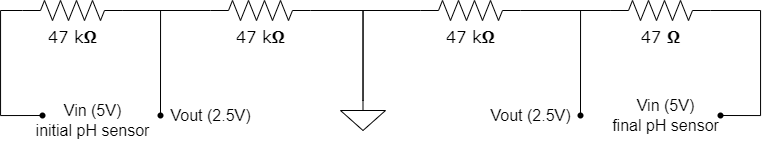

The diagram above was exported from draw.io. Its source (the exported page's mxGraphModel, read from the mxfile embedded in the PNG):
<mxGraphModel dx="1235" dy="731" grid="1" gridSize="10" guides="1" tooltips="1" connect="1" arrows="1" fold="1" page="1" pageScale="1" pageWidth="1100" pageHeight="850" background="none" math="0" shadow="0">
  <root>
    <mxCell id="0" />
    <mxCell id="1" parent="0" />
    <mxCell id="wKgUK0UTeyyjZvhtWHKd-3" style="edgeStyle=orthogonalEdgeStyle;rounded=0;orthogonalLoop=1;jettySize=auto;html=1;entryX=0;entryY=0.5;entryDx=0;entryDy=0;entryPerimeter=0;endArrow=none;endFill=0;fontSize=16;" parent="1" source="wKgUK0UTeyyjZvhtWHKd-9" target="wKgUK0UTeyyjZvhtWHKd-2" edge="1">
      <mxGeometry relative="1" as="geometry">
        <mxPoint x="212.0000000000001" y="520" as="sourcePoint" />
        <Array as="points">
          <mxPoint x="240" y="520" />
          <mxPoint x="240" y="415" />
        </Array>
      </mxGeometry>
    </mxCell>
    <mxCell id="wKgUK0UTeyyjZvhtWHKd-5" style="edgeStyle=orthogonalEdgeStyle;rounded=0;orthogonalLoop=1;jettySize=auto;html=1;endArrow=none;endFill=0;fontSize=16;" parent="1" source="wKgUK0UTeyyjZvhtWHKd-2" target="wKgUK0UTeyyjZvhtWHKd-4" edge="1">
      <mxGeometry relative="1" as="geometry" />
    </mxCell>
    <mxCell id="wKgUK0UTeyyjZvhtWHKd-7" style="edgeStyle=orthogonalEdgeStyle;rounded=0;orthogonalLoop=1;jettySize=auto;html=1;endArrow=none;endFill=0;fontSize=16;" parent="1" source="wKgUK0UTeyyjZvhtWHKd-2" target="wKgUK0UTeyyjZvhtWHKd-15" edge="1">
      <mxGeometry relative="1" as="geometry">
        <mxPoint x="399.5" y="550" as="targetPoint" />
      </mxGeometry>
    </mxCell>
    <mxCell id="wKgUK0UTeyyjZvhtWHKd-2" value="47 k&lt;b style=&quot;font-size: 16px;&quot;&gt;Ω&lt;/b&gt;" style="verticalLabelPosition=bottom;shadow=0;align=center;html=1;verticalAlign=top;strokeWidth=1;shape=mxgraph.electrical.resistors.resistor_2;rounded=1;comic=0;labelBackgroundColor=none;fontFamily=Verdana;fontSize=16;" parent="1" vertex="1">
      <mxGeometry x="262" y="405" width="100" height="20" as="geometry" />
    </mxCell>
    <mxCell id="wKgUK0UTeyyjZvhtWHKd-11" style="edgeStyle=orthogonalEdgeStyle;rounded=0;orthogonalLoop=1;jettySize=auto;html=1;exitX=1;exitY=0.5;exitDx=0;exitDy=0;exitPerimeter=0;endArrow=none;endFill=0;entryX=0.5;entryY=0;entryDx=0;entryDy=0;entryPerimeter=0;fontSize=16;" parent="1" source="wKgUK0UTeyyjZvhtWHKd-4" target="wKgUK0UTeyyjZvhtWHKd-16" edge="1">
      <mxGeometry relative="1" as="geometry">
        <mxPoint x="630" y="480" as="targetPoint" />
      </mxGeometry>
    </mxCell>
    <mxCell id="wKgUK0UTeyyjZvhtWHKd-4" value="47 k&lt;b style=&quot;font-size: 16px;&quot;&gt;Ω&lt;/b&gt;" style="verticalLabelPosition=bottom;shadow=0;align=center;html=1;verticalAlign=top;strokeWidth=1;shape=mxgraph.electrical.resistors.resistor_2;rounded=1;comic=0;labelBackgroundColor=none;fontFamily=Verdana;fontSize=16;" parent="1" vertex="1">
      <mxGeometry x="450" y="405" width="100" height="20" as="geometry" />
    </mxCell>
    <mxCell id="wKgUK0UTeyyjZvhtWHKd-9" value="" style="shape=waypoint;sketch=0;fillStyle=solid;size=6;pointerEvents=1;points=[];fillColor=none;resizable=0;rotatable=0;perimeter=centerPerimeter;snapToPoint=1;verticalAlign=middle;spacingBottom=0;spacingTop=0;fontFamily=Verdana;fontSize=16;labelPosition=center;verticalLabelPosition=middle;align=left;spacingRight=0;spacingLeft=6;" parent="1" vertex="1">
      <mxGeometry x="262" y="500" width="40" height="40" as="geometry" />
    </mxCell>
    <mxCell id="wKgUK0UTeyyjZvhtWHKd-15" value="" style="shape=waypoint;sketch=0;fillStyle=solid;size=6;pointerEvents=1;points=[];fillColor=none;resizable=0;rotatable=0;perimeter=centerPerimeter;snapToPoint=1;verticalAlign=top;spacingBottom=0;spacingTop=-5;fontFamily=Verdana;fontSize=16;" parent="1" vertex="1">
      <mxGeometry x="380" y="500" width="40" height="40" as="geometry" />
    </mxCell>
    <mxCell id="wKgUK0UTeyyjZvhtWHKd-16" value="" style="pointerEvents=1;verticalLabelPosition=bottom;shadow=0;align=center;html=1;verticalAlign=top;shape=mxgraph.electrical.signal_sources.signal_ground;fontSize=16;" parent="1" vertex="1">
      <mxGeometry x="580" y="505" width="45" height="30" as="geometry" />
    </mxCell>
    <mxCell id="wKgUK0UTeyyjZvhtWHKd-17" value="Vin (5V)&lt;br style=&quot;font-size: 16px;&quot;&gt;initial pH sensor" style="text;html=1;align=center;verticalAlign=middle;resizable=0;points=[];autosize=1;strokeColor=none;fillColor=none;fontSize=16;" parent="1" vertex="1">
      <mxGeometry x="262" y="500" width="140" height="50" as="geometry" />
    </mxCell>
    <mxCell id="wKgUK0UTeyyjZvhtWHKd-18" value="Vout (2.5V)" style="text;html=1;align=center;verticalAlign=middle;resizable=0;points=[];autosize=1;strokeColor=none;fillColor=none;fontSize=16;" parent="1" vertex="1">
      <mxGeometry x="400" y="505" width="100" height="30" as="geometry" />
    </mxCell>
    <mxCell id="wKgUK0UTeyyjZvhtWHKd-31" style="edgeStyle=orthogonalEdgeStyle;rounded=0;orthogonalLoop=1;jettySize=auto;html=1;endArrow=none;endFill=0;fontSize=16;" parent="1" source="wKgUK0UTeyyjZvhtWHKd-25" target="wKgUK0UTeyyjZvhtWHKd-16" edge="1">
      <mxGeometry relative="1" as="geometry" />
    </mxCell>
    <mxCell id="wKgUK0UTeyyjZvhtWHKd-40" style="edgeStyle=orthogonalEdgeStyle;rounded=0;orthogonalLoop=1;jettySize=auto;html=1;entryX=0;entryY=0.5;entryDx=0;entryDy=0;entryPerimeter=0;endArrow=none;endFill=0;fontSize=16;" parent="1" source="wKgUK0UTeyyjZvhtWHKd-25" target="wKgUK0UTeyyjZvhtWHKd-34" edge="1">
      <mxGeometry relative="1" as="geometry" />
    </mxCell>
    <mxCell id="wKgUK0UTeyyjZvhtWHKd-25" value="47 k&lt;b style=&quot;font-size: 16px;&quot;&gt;Ω&lt;/b&gt;" style="verticalLabelPosition=bottom;shadow=0;align=center;html=1;verticalAlign=top;strokeWidth=1;shape=mxgraph.electrical.resistors.resistor_2;rounded=1;comic=0;labelBackgroundColor=none;fontFamily=Verdana;fontSize=16;" parent="1" vertex="1">
      <mxGeometry x="660" y="405" width="100" height="20" as="geometry" />
    </mxCell>
    <mxCell id="wKgUK0UTeyyjZvhtWHKd-37" style="edgeStyle=orthogonalEdgeStyle;rounded=0;orthogonalLoop=1;jettySize=auto;html=1;exitX=0;exitY=0.5;exitDx=0;exitDy=0;exitPerimeter=0;endArrow=none;endFill=0;entryX=0.536;entryY=-0.075;entryDx=0;entryDy=0;entryPerimeter=0;fontSize=16;" parent="1" source="wKgUK0UTeyyjZvhtWHKd-34" target="wKgUK0UTeyyjZvhtWHKd-41" edge="1">
      <mxGeometry relative="1" as="geometry">
        <Array as="points">
          <mxPoint x="820" y="415" />
        </Array>
      </mxGeometry>
    </mxCell>
    <mxCell id="wKgUK0UTeyyjZvhtWHKd-39" style="edgeStyle=orthogonalEdgeStyle;rounded=0;orthogonalLoop=1;jettySize=auto;html=1;exitX=1;exitY=0.5;exitDx=0;exitDy=0;exitPerimeter=0;endArrow=none;endFill=0;entryX=0.65;entryY=0.446;entryDx=0;entryDy=0;entryPerimeter=0;fontSize=16;" parent="1" source="wKgUK0UTeyyjZvhtWHKd-34" target="wKgUK0UTeyyjZvhtWHKd-42" edge="1">
      <mxGeometry relative="1" as="geometry">
        <Array as="points">
          <mxPoint x="1000" y="415" />
          <mxPoint x="1000" y="520" />
        </Array>
      </mxGeometry>
    </mxCell>
    <mxCell id="wKgUK0UTeyyjZvhtWHKd-34" value="47&amp;nbsp;&lt;b style=&quot;font-size: 16px;&quot;&gt;Ω&lt;/b&gt;" style="verticalLabelPosition=bottom;shadow=0;align=center;html=1;verticalAlign=top;strokeWidth=1;shape=mxgraph.electrical.resistors.resistor_2;rounded=1;comic=0;labelBackgroundColor=none;fontFamily=Verdana;fontSize=16;" parent="1" vertex="1">
      <mxGeometry x="850" y="405" width="100" height="20" as="geometry" />
    </mxCell>
    <mxCell id="wKgUK0UTeyyjZvhtWHKd-35" value="Vout (2.5V)" style="text;html=1;align=center;verticalAlign=middle;resizable=0;points=[];autosize=1;strokeColor=none;fillColor=none;fontSize=16;" parent="1" vertex="1">
      <mxGeometry x="720" y="505" width="100" height="30" as="geometry" />
    </mxCell>
    <mxCell id="wKgUK0UTeyyjZvhtWHKd-41" value="" style="shape=waypoint;sketch=0;fillStyle=solid;size=6;pointerEvents=1;points=[];fillColor=none;resizable=0;rotatable=0;perimeter=centerPerimeter;snapToPoint=1;verticalAlign=top;spacingBottom=0;spacingTop=-5;fontFamily=Verdana;fontSize=16;" parent="1" vertex="1">
      <mxGeometry x="800" y="500" width="40" height="40" as="geometry" />
    </mxCell>
    <mxCell id="wKgUK0UTeyyjZvhtWHKd-42" value="" style="shape=waypoint;sketch=0;fillStyle=solid;size=6;pointerEvents=1;points=[];fillColor=none;resizable=0;rotatable=0;perimeter=centerPerimeter;snapToPoint=1;verticalAlign=top;spacingBottom=0;spacingTop=-5;fontFamily=Verdana;fontSize=16;" parent="1" vertex="1">
      <mxGeometry x="940" y="500" width="40" height="40" as="geometry" />
    </mxCell>
    <mxCell id="wKgUK0UTeyyjZvhtWHKd-47" value="Vin (5V)&lt;br style=&quot;font-size: 16px;&quot;&gt;final pH sensor" style="text;html=1;align=center;verticalAlign=middle;resizable=0;points=[];autosize=1;strokeColor=none;fillColor=none;fontSize=16;" parent="1" vertex="1">
      <mxGeometry x="840" y="495" width="130" height="50" as="geometry" />
    </mxCell>
  </root>
</mxGraphModel>